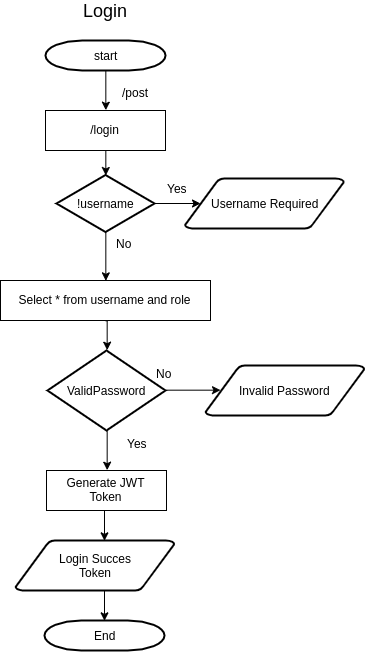

The diagram above was exported from draw.io. Its source (the exported page's mxGraphModel, read from the mxfile embedded in the PNG):
<mxGraphModel dx="1157" dy="513" grid="1" gridSize="10" guides="1" tooltips="1" connect="1" arrows="1" fold="1" page="1" pageScale="1" pageWidth="1169" pageHeight="827" background="#ffffff" math="0" shadow="0">
  <root>
    <mxCell id="0" />
    <mxCell id="1" parent="0" />
    <mxCell id="nq3s3ZZPIdev3IB4Aa72-69" style="edgeStyle=orthogonalEdgeStyle;rounded=0;orthogonalLoop=1;jettySize=auto;html=1;exitX=0.5;exitY=1;exitDx=0;exitDy=0;exitPerimeter=0;entryX=0.5;entryY=0;entryDx=0;entryDy=0;fontSize=18;" edge="1" parent="1" source="2" target="nq3s3ZZPIdev3IB4Aa72-63">
      <mxGeometry relative="1" as="geometry" />
    </mxCell>
    <mxCell id="2" value="start" style="shape=mxgraph.flowchart.terminator;strokeWidth=2;gradientColor=none;gradientDirection=north;fontStyle=0;html=1;" parent="1" vertex="1">
      <mxGeometry x="260" y="60" width="120" height="30" as="geometry" />
    </mxCell>
    <mxCell id="nq3s3ZZPIdev3IB4Aa72-61" style="edgeStyle=orthogonalEdgeStyle;rounded=0;orthogonalLoop=1;jettySize=auto;html=1;exitX=1;exitY=0.5;exitDx=0;exitDy=0;exitPerimeter=0;entryX=0.095;entryY=0.5;entryDx=0;entryDy=0;entryPerimeter=0;fontSize=18;" edge="1" parent="1" source="6" target="nq3s3ZZPIdev3IB4Aa72-59">
      <mxGeometry relative="1" as="geometry" />
    </mxCell>
    <mxCell id="nq3s3ZZPIdev3IB4Aa72-96" style="edgeStyle=orthogonalEdgeStyle;rounded=0;orthogonalLoop=1;jettySize=auto;html=1;exitX=0.5;exitY=1;exitDx=0;exitDy=0;exitPerimeter=0;entryX=0.5;entryY=0;entryDx=0;entryDy=0;fontSize=12;" edge="1" parent="1" source="6" target="nq3s3ZZPIdev3IB4Aa72-94">
      <mxGeometry relative="1" as="geometry" />
    </mxCell>
    <mxCell id="6" value="!username" style="shape=mxgraph.flowchart.decision;strokeWidth=2;gradientColor=none;gradientDirection=north;fontStyle=0;html=1;" parent="1" vertex="1">
      <mxGeometry x="271" y="194.5" width="98" height="57" as="geometry" />
    </mxCell>
    <mxCell id="11" value="Yes" style="text;fontStyle=0;html=1;strokeColor=none;gradientColor=none;fillColor=none;strokeWidth=2;" parent="1" vertex="1">
      <mxGeometry x="380" y="194.5" width="40" height="26" as="geometry" />
    </mxCell>
    <mxCell id="nq3s3ZZPIdev3IB4Aa72-56" value="Login" style="text;html=1;strokeColor=none;fillColor=none;align=center;verticalAlign=middle;whiteSpace=wrap;rounded=0;fontSize=18;" vertex="1" parent="1">
      <mxGeometry x="269" y="20" width="100" height="20" as="geometry" />
    </mxCell>
    <mxCell id="nq3s3ZZPIdev3IB4Aa72-58" value="&lt;font style=&quot;font-size: 12px&quot;&gt;/post&lt;/font&gt;" style="text;html=1;strokeColor=none;fillColor=none;align=center;verticalAlign=middle;whiteSpace=wrap;rounded=0;fontSize=18;" vertex="1" parent="1">
      <mxGeometry x="329" y="100" width="40" height="20" as="geometry" />
    </mxCell>
    <mxCell id="nq3s3ZZPIdev3IB4Aa72-59" value="Username Required" style="shape=mxgraph.flowchart.data;strokeWidth=2;gradientColor=none;gradientDirection=north;fontStyle=0;html=1;" vertex="1" parent="1">
      <mxGeometry x="399.5" y="198" width="159" height="50" as="geometry" />
    </mxCell>
    <mxCell id="nq3s3ZZPIdev3IB4Aa72-65" style="edgeStyle=orthogonalEdgeStyle;rounded=0;orthogonalLoop=1;jettySize=auto;html=1;exitX=0.5;exitY=1;exitDx=0;exitDy=0;entryX=0.5;entryY=0;entryDx=0;entryDy=0;entryPerimeter=0;fontSize=18;" edge="1" parent="1" source="nq3s3ZZPIdev3IB4Aa72-63" target="6">
      <mxGeometry relative="1" as="geometry" />
    </mxCell>
    <mxCell id="nq3s3ZZPIdev3IB4Aa72-63" value="/login" style="rounded=0;whiteSpace=wrap;html=1;fontSize=12;" vertex="1" parent="1">
      <mxGeometry x="260" y="130" width="120" height="40" as="geometry" />
    </mxCell>
    <mxCell id="nq3s3ZZPIdev3IB4Aa72-73" value="No" style="text;fontStyle=0;html=1;strokeColor=none;gradientColor=none;fillColor=none;strokeWidth=2;" vertex="1" parent="1">
      <mxGeometry x="329" y="250" width="40" height="26" as="geometry" />
    </mxCell>
    <mxCell id="nq3s3ZZPIdev3IB4Aa72-100" style="edgeStyle=orthogonalEdgeStyle;rounded=0;orthogonalLoop=1;jettySize=auto;html=1;exitX=1;exitY=0.5;exitDx=0;exitDy=0;exitPerimeter=0;entryX=0.095;entryY=0.5;entryDx=0;entryDy=0;entryPerimeter=0;fontSize=12;" edge="1" parent="1" source="nq3s3ZZPIdev3IB4Aa72-75" target="nq3s3ZZPIdev3IB4Aa72-98">
      <mxGeometry relative="1" as="geometry" />
    </mxCell>
    <mxCell id="nq3s3ZZPIdev3IB4Aa72-103" style="edgeStyle=orthogonalEdgeStyle;rounded=0;orthogonalLoop=1;jettySize=auto;html=1;exitX=0.5;exitY=1;exitDx=0;exitDy=0;exitPerimeter=0;entryX=0.5;entryY=0;entryDx=0;entryDy=0;fontSize=12;" edge="1" parent="1" source="nq3s3ZZPIdev3IB4Aa72-75" target="nq3s3ZZPIdev3IB4Aa72-101">
      <mxGeometry relative="1" as="geometry" />
    </mxCell>
    <mxCell id="nq3s3ZZPIdev3IB4Aa72-75" value="ValidPassword" style="shape=mxgraph.flowchart.decision;strokeWidth=2;gradientColor=none;gradientDirection=north;fontStyle=0;html=1;" vertex="1" parent="1">
      <mxGeometry x="262" y="370" width="118" height="80" as="geometry" />
    </mxCell>
    <mxCell id="nq3s3ZZPIdev3IB4Aa72-80" value="Yes" style="text;fontStyle=0;html=1;strokeColor=none;gradientColor=none;fillColor=none;strokeWidth=2;" vertex="1" parent="1">
      <mxGeometry x="340" y="450" width="40" height="26" as="geometry" />
    </mxCell>
    <mxCell id="nq3s3ZZPIdev3IB4Aa72-84" value="No" style="text;fontStyle=0;html=1;strokeColor=none;gradientColor=none;fillColor=none;strokeWidth=2;" vertex="1" parent="1">
      <mxGeometry x="369" y="380" width="40" height="26" as="geometry" />
    </mxCell>
    <mxCell id="nq3s3ZZPIdev3IB4Aa72-97" style="edgeStyle=orthogonalEdgeStyle;rounded=0;orthogonalLoop=1;jettySize=auto;html=1;exitX=0.5;exitY=1;exitDx=0;exitDy=0;entryX=0.5;entryY=0;entryDx=0;entryDy=0;entryPerimeter=0;fontSize=12;" edge="1" parent="1" source="nq3s3ZZPIdev3IB4Aa72-94" target="nq3s3ZZPIdev3IB4Aa72-75">
      <mxGeometry relative="1" as="geometry" />
    </mxCell>
    <mxCell id="nq3s3ZZPIdev3IB4Aa72-94" value="&lt;span style=&quot;white-space: nowrap&quot;&gt;Select * from username and role&lt;/span&gt;" style="rounded=0;whiteSpace=wrap;html=1;fontSize=12;" vertex="1" parent="1">
      <mxGeometry x="215" y="300" width="210" height="40" as="geometry" />
    </mxCell>
    <mxCell id="nq3s3ZZPIdev3IB4Aa72-98" value="Invalid Password" style="shape=mxgraph.flowchart.data;strokeWidth=2;gradientColor=none;gradientDirection=north;fontStyle=0;html=1;" vertex="1" parent="1">
      <mxGeometry x="420" y="385.00000000000006" width="159" height="50" as="geometry" />
    </mxCell>
    <mxCell id="nq3s3ZZPIdev3IB4Aa72-105" style="edgeStyle=orthogonalEdgeStyle;rounded=0;orthogonalLoop=1;jettySize=auto;html=1;exitX=0.5;exitY=1;exitDx=0;exitDy=0;entryX=0.561;entryY=0.007;entryDx=0;entryDy=0;entryPerimeter=0;fontSize=12;" edge="1" parent="1" source="nq3s3ZZPIdev3IB4Aa72-101" target="nq3s3ZZPIdev3IB4Aa72-104">
      <mxGeometry relative="1" as="geometry" />
    </mxCell>
    <mxCell id="nq3s3ZZPIdev3IB4Aa72-101" value="Generate JWT &lt;br&gt;Token" style="rounded=0;whiteSpace=wrap;html=1;fontSize=12;" vertex="1" parent="1">
      <mxGeometry x="261" y="490" width="120" height="40" as="geometry" />
    </mxCell>
    <mxCell id="nq3s3ZZPIdev3IB4Aa72-108" style="edgeStyle=orthogonalEdgeStyle;rounded=0;orthogonalLoop=1;jettySize=auto;html=1;exitX=0.5;exitY=1;exitDx=0;exitDy=0;exitPerimeter=0;entryX=0.5;entryY=0;entryDx=0;entryDy=0;entryPerimeter=0;fontSize=12;" edge="1" parent="1" source="nq3s3ZZPIdev3IB4Aa72-104" target="nq3s3ZZPIdev3IB4Aa72-106">
      <mxGeometry relative="1" as="geometry" />
    </mxCell>
    <mxCell id="nq3s3ZZPIdev3IB4Aa72-104" value="Login Succes&lt;br&gt;Token" style="shape=mxgraph.flowchart.data;strokeWidth=2;gradientColor=none;gradientDirection=north;fontStyle=0;html=1;" vertex="1" parent="1">
      <mxGeometry x="230" y="560" width="159" height="50" as="geometry" />
    </mxCell>
    <mxCell id="nq3s3ZZPIdev3IB4Aa72-106" value="End" style="shape=mxgraph.flowchart.terminator;strokeWidth=2;gradientColor=none;gradientDirection=north;fontStyle=0;html=1;" vertex="1" parent="1">
      <mxGeometry x="259" y="640" width="120" height="30" as="geometry" />
    </mxCell>
  </root>
</mxGraphModel>